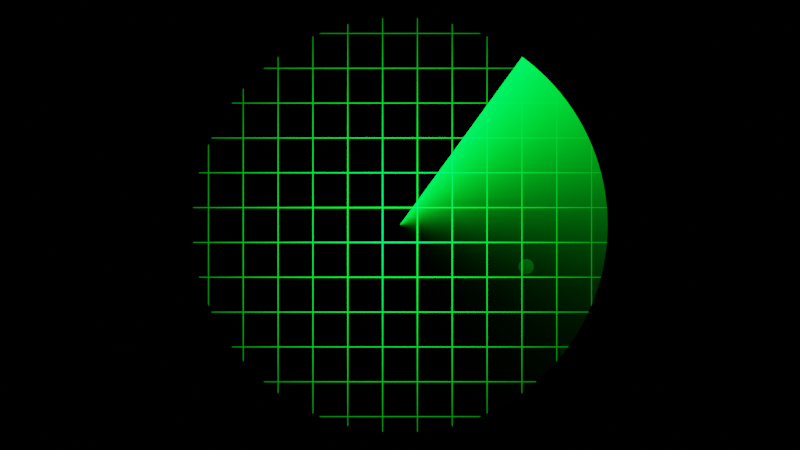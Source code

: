 # Source: SONAR.blend  (saved by Blender 3.0.42; exported with 4.5.12 LTS)
import bpy
from mathutils import Matrix  # noqa: F401  (used for matrix-valued properties, if any)

bpy.ops.wm.read_factory_settings(use_empty=True)
scene = bpy.context.scene
scene.name = 'Scene'

# ---- collections
col_collection = bpy.data.collections.new('Collection'); scene.collection.children.link(col_collection)

# ---- materials (node trees are filled in below, after node groups)
mat_radar = bpy.data.materials.new('Radar')
mat_radar.surface_render_method = 'BLENDED'
mat_radar.blend_method = 'BLEND'
mat_radar.alpha_threshold = 0.0
mat_radar.line_color = (0.0, 0.0, 0.0, 1.0)

# ---- material node trees
mat_radar.use_nodes = True; mat_radar.node_tree.nodes.clear()
_N = mat_radar.node_tree.nodes; _L = mat_radar.node_tree.links
n0 = _N.new('ShaderNodeTexCoord'); n0.name = 'Texture Coordinate'; n0.location = (-1045, 940)
n1 = _N.new('ShaderNodeMapping'); n1.name = 'Mapping'; n1.location = (-605, 957)
n1.width = 240
n2 = _N.new('ShaderNodeCombineXYZ'); n2.name = 'Combine XYZ'; n2.location = (-813, 678)
n3 = _N.new('ShaderNodeTexVoronoi'); n3.name = 'Voronoi Texture'; n3.location = (-573, 308)
n3.voronoi_dimensions = '4D'
n4 = _N.new('ShaderNodeMath'); n4.name = 'Math.002'; n4.location = (-801, 522)
n4.operation = 'SNAP'
n4.inputs[1].default_value = 9.871
n5 = _N.new('ShaderNodeValToRGB'); n5.name = 'ColorRamp'; n5.location = (-362, 293)
n5.color_ramp.interpolation = 'CONSTANT'
while len(n5.color_ramp.elements) > 1: n5.color_ramp.elements.remove(n5.color_ramp.elements[-1])
n5.color_ramp.elements[0].position = 0.0; n5.color_ramp.elements[0].color = (5.0, 5.0, 5.0, 1.0)
_e = n5.color_ramp.elements.new(0.1955); _e.color = (0.0, 0.0, 0.0, 1.0)
n6 = _N.new('ShaderNodeMath'); n6.name = 'Math'; n6.location = (-57, 859)
n6.operation = 'POWER'
n6.inputs[1].default_value = 30.0
n7 = _N.new('ShaderNodeTexGradient'); n7.name = 'Gradient Texture'; n7.location = (-315, 879)
n7.gradient_type = 'RADIAL'
n8 = _N.new('ShaderNodeMath'); n8.name = 'Math.003'; n8.location = (245, 488)
n8.operation = 'MULTIPLY'
n9 = _N.new('ShaderNodeMath'); n9.name = 'Math.004'; n9.location = (-53, 1048)
n9.operation = 'POWER'
n9.inputs[1].default_value = 24.3
n10 = _N.new('ShaderNodeMath'); n10.name = 'Math.007'; n10.location = (212, 952)
n10.operation = 'MULTIPLY'
n10.inputs[1].default_value = 0.4
n11 = _N.new('ShaderNodeBsdfTransparent'); n11.name = 'Transparent BSDF'; n11.location = (1251, 525)
n12 = _N.new('ShaderNodeOutputMaterial'); n12.name = 'Material Output'; n12.location = (1678, 535)
n12.target = 'CYCLES'
n13 = _N.new('ShaderNodeEmission'); n13.name = 'Emission'; n13.location = (1254, 398)
n13.inputs[0].default_value = (0.0, 1.0, 0.02639, 1.0)
n14 = _N.new('ShaderNodeMath'); n14.name = 'Math.008'; n14.location = (657, 508)
n15 = _N.new('ShaderNodeMath'); n15.name = 'Math.006'; n15.location = (1064, 494)
n15.inputs[1].default_value = 10.0
n16 = _N.new('ShaderNodeMath'); n16.name = 'Math.005'; n16.location = (452, 603)
n17 = _N.new('ShaderNodeMixShader'); n17.name = 'Mix Shader'; n17.location = (1469, 493)
n18 = _N.new('ShaderNodeTexGradient'); n18.name = 'Gradient Texture.001'; n18.location = (-825, -685)
n18.gradient_type = 'SPHERICAL'
n19 = _N.new('ShaderNodeTexCoord'); n19.name = 'Texture Coordinate.002'; n19.location = (-1325, -624)
n20 = _N.new('ShaderNodeValue'); n20.name = 'Value.001'; n20.location = (-1323, -912)
n20.outputs[0].default_value = 0.6
n21 = _N.new('ShaderNodeMapping'); n21.name = 'Mapping.002'; n21.location = (-1115, -607)
n21.width = 240
n22 = _N.new('ShaderNodeMath'); n22.name = 'Math.001'; n22.location = (-988, -432)
n22.operation = 'MULTIPLY'
n22.inputs[1].default_value = 3.0
n23 = _N.new('ShaderNodeTexCoord'); n23.name = 'Texture Coordinate.001'; n23.location = (-1500, 13)
n24 = _N.new('ShaderNodeMapping'); n24.name = 'Mapping.001'; n24.location = (-1290, 30)
n24.width = 240
n25 = _N.new('ShaderNodeValue'); n25.name = 'Value'; n25.location = (-1234, -452)
n25.outputs[0].default_value = -1.361
n26 = _N.new('ShaderNodeMath'); n26.name = 'Math.010'; n26.location = (-793, -469)
n26.operation = 'MODULO'
n26.inputs[1].default_value = 6.283
n27 = _N.new('ShaderNodeMath'); n27.name = 'Math.011'; n27.location = (-573, -496)
n27.operation = 'MULTIPLY'
n27.inputs[1].default_value = -1.0
n28 = _N.new('ShaderNodeMath'); n28.name = 'Math.009'; n28.location = (-353, -664)
n28.operation = 'POWER'
n29 = _N.new('ShaderNodeMath'); n29.name = 'Math.012'; n29.location = (344, -23)
n29.operation = 'MULTIPLY'
n30 = _N.new('ShaderNodeValToRGB'); n30.name = 'ColorRamp.001'; n30.location = (-412, -161)
n30.color_ramp.interpolation = 'CONSTANT'
while len(n30.color_ramp.elements) > 1: n30.color_ramp.elements.remove(n30.color_ramp.elements[-1])
n30.color_ramp.elements[0].position = 0.0; n30.color_ramp.elements[0].color = (0.0, 0.0, 0.0, 1.0)
_e = n30.color_ramp.elements.new(0.4864); _e.color = (1.0, 1.0, 1.0, 1.0)
n31 = _N.new('ShaderNodeTexVoronoi'); n31.name = 'Voronoi Texture.001'; n31.location = (-669, -115)
n31.distance = 'CHEBYCHEV'
n31.inputs[2].default_value = 6.0
n31.inputs[8].default_value = 0.0
n32 = _N.new('ShaderNodeOutputMaterial'); n32.name = 'Material Output.001'; n32.location = (0, 0)
n32.target = 'EEVEE'
n33 = _N.new('ShaderNodeMixShader'); n33.name = 'Mix Shader.001'; n33.location = (0, 0)
n33.label = 'Disable Shadow'
n33.hide = True
n34 = _N.new('ShaderNodeLightPath'); n34.name = 'Light Path'; n34.location = (0, 0)
n34.hide = True
n35 = _N.new('ShaderNodeBsdfTransparent'); n35.name = 'Transparent BSDF.001'; n35.location = (0, 0)
n35.hide = True
_L.new(n11.outputs[0], n17.inputs[1])
_L.new(n13.outputs[0], n17.inputs[2])
_L.new(n1.outputs[0], n7.inputs[0])
_L.new(n0.outputs[3], n1.inputs[0])
_L.new(n7.outputs[0], n6.inputs[0])
_L.new(n25.outputs[0], n22.inputs[0])
_L.new(n2.outputs[0], n1.inputs[2])
_L.new(n24.outputs[0], n3.inputs[0])
_L.new(n23.outputs[3], n24.inputs[0])
_L.new(n3.outputs[0], n5.inputs[0])
_L.new(n22.outputs[0], n2.inputs[2])
_L.new(n22.outputs[0], n4.inputs[0])
_L.new(n4.outputs[0], n3.inputs[1])
_L.new(n6.outputs[0], n8.inputs[0])
_L.new(n5.outputs[0], n8.inputs[1])
_L.new(n7.outputs[0], n9.inputs[0])
_L.new(n8.outputs[0], n16.inputs[1])
_L.new(n9.outputs[0], n10.inputs[0])
_L.new(n15.outputs[0], n13.inputs[1])
_L.new(n10.outputs[0], n16.inputs[0])
_L.new(n31.outputs[0], n30.inputs[0])
_L.new(n24.outputs[0], n31.inputs[0])
_L.new(n14.outputs[0], n17.inputs[0])
_L.new(n14.outputs[0], n15.inputs[0])
_L.new(n16.outputs[0], n14.inputs[1])
_L.new(n17.outputs[0], n12.inputs[0])
_L.new(n21.outputs[0], n18.inputs[0])
_L.new(n19.outputs[3], n21.inputs[0])
_L.new(n20.outputs[0], n21.inputs[3])
_L.new(n18.outputs[0], n28.inputs[0])
_L.new(n22.outputs[0], n26.inputs[0])
_L.new(n26.outputs[0], n27.inputs[0])
_L.new(n27.outputs[0], n28.inputs[1])
_L.new(n28.outputs[0], n29.inputs[1])
_L.new(n29.outputs[0], n14.inputs[0])
_L.new(n30.outputs[0], n29.inputs[0])
_L.new(n17.outputs[0], n33.inputs[1])
_L.new(n33.outputs[0], n32.inputs[0])
_L.new(n34.outputs[1], n33.inputs[0])
_L.new(n35.outputs[0], n33.inputs[2])
n12.is_active_output = True

# ---- world
world_world = bpy.data.worlds.new('World'); scene.world = world_world
world_world.use_nodes = True; world_world.node_tree.nodes.clear()
_N = world_world.node_tree.nodes; _L = world_world.node_tree.links
n0 = _N.new('ShaderNodeOutputWorld'); n0.name = 'World Output'; n0.location = (300, 300)
n1 = _N.new('ShaderNodeBackground'); n1.name = 'Background'; n1.location = (10, 300)
n1.inputs[0].default_value = (0.0, 0.0, 0.0, 1.0)
_L.new(n1.outputs[0], n0.inputs[0])
n0.is_active_output = True
world_world.color = (0.05088, 0.05088, 0.05088)
world_world.use_sun_shadow = False
world_world.sun_shadow_jitter_overblur = 0.0

# ---- cameras
cam_camera_001 = bpy.data.cameras.new('Camera.001')
cam_camera_001.lens = 25.0

# ---- meshes
me_cylinder = bpy.data.meshes.new('Cylinder')
me_cylinder.from_pydata([(0.0, 1.0, -0.002504), (0.1951, 0.9808, -0.002504), (0.3827, 0.9239, -0.002504), (0.5556, 0.8315, -0.002504), (0.7071, 0.7071, -0.002504), (0.8315, 0.5556, -0.002504), (0.9239, 0.3827, -0.002504), (0.9808, 0.1951, -0.002504), (1.0, -4.371e-08, -0.002504), (0.9808, -0.1951, -0.002504), (0.9239, -0.3827, -0.002504), (0.8315, -0.5556, -0.002504), (0.7071, -0.7071, -0.002504), (0.5556, -0.8315, -0.002504), (0.3827, -0.9239, -0.002504), (0.1951, -0.9808, -0.002504), (-8.742e-08, -1.0, -0.002504), (-0.1951, -0.9808, -0.002504), (-0.3827, -0.9239, -0.002504), (-0.5556, -0.8315, -0.002504), (-0.7071, -0.7071, -0.002504), (-0.8315, -0.5556, -0.002504), (-0.9239, -0.3827, -0.002504), (-0.9808, -0.1951, -0.002504), (-1.0, 1.192e-08, -0.002504), (-0.9808, 0.1951, -0.002504), (-0.9239, 0.3827, -0.002504), (-0.8315, 0.5556, -0.002504), (-0.7071, 0.7071, -0.002504), (-0.5556, 0.8315, -0.002504), (-0.3827, 0.9239, -0.002504), (-0.1951, 0.9808, -0.002504)], [], [(1, 0, 31, 30, 29, 28, 27, 26, 25, 24, 23, 22, 21, 20, 19, 18, 17, 16, 15, 14, 13, 12, 11, 10, 9, 8, 7, 6, 5, 4, 3, 2)])
_uv = me_cylinder.uv_layers.new(name='UVMap')
_uv.uv.foreach_set('vector', [0.2968, 0.4854, 0.25, 0.49, 0.2032, 0.4854, 0.1582, 0.4717, 0.1167, 0.4496, 0.08029, 0.4197, 0.05045, 0.3833, 0.02827, 0.3418, 0.01461, 0.2968, 0.01, 0.25, 0.01461, 0.2032, 0.02827, 0.1582, 0.05045, 0.1167, 0.08029, 0.08029, 0.1167, 0.05045, 0.1582, 0.02827, 0.2032, 0.01461, 0.25, 0.01, 0.2968, 0.01461, 0.3418, 0.02827, 0.3833, 0.05045, 0.4197, 0.08029, 0.4496, 0.1167, 0.4717, 0.1582, 0.4854, 0.2032, 0.49, 0.25, 0.4854, 0.2968, 0.4717, 0.3418, 0.4496, 0.3833, 0.4197, 0.4197, 0.3833, 0.4496, 0.3418, 0.4717])
me_cylinder.materials.append(mat_radar)
me_cylinder.use_remesh_fix_poles = True
me_cylinder.use_remesh_preserve_attributes = False
me_cylinder.update()

# ---- objects
ob_cylinder = bpy.data.objects.new('Cylinder', me_cylinder)
ob_camera = bpy.data.objects.new('Camera', cam_camera_001)

# ---- transforms, parenting, visibility, modifiers, constraints
ob_cylinder.location = (0.0, 0.0, 0.0)
ob_cylinder.visible_shadow = False
_m = ob_cylinder.modifiers.new('Subdivision', 'SUBSURF')
_m.levels = 2
ob_camera.location = (0.0, 0.0, 2.656)

# ---- collection membership
col_collection.objects.link(ob_cylinder)
col_collection.objects.link(ob_camera)

# ---- scene / render settings (as saved in the file)
scene.camera = ob_camera
scene.frame_start = 1; scene.frame_end = 363; scene.frame_set(78)
scene.render.engine = 'BLENDER_EEVEE_NEXT'
scene.render.image_settings.file_format = 'FFMPEG'
scene.render.image_settings.color_mode = 'RGB'
scene.render.fps = 30
scene.cycles.sampling_pattern = 'TABULATED_SOBOL'
scene.cycles.use_light_tree = False
scene.view_settings.view_transform = 'Filmic'
bpy.context.view_layer.update()
